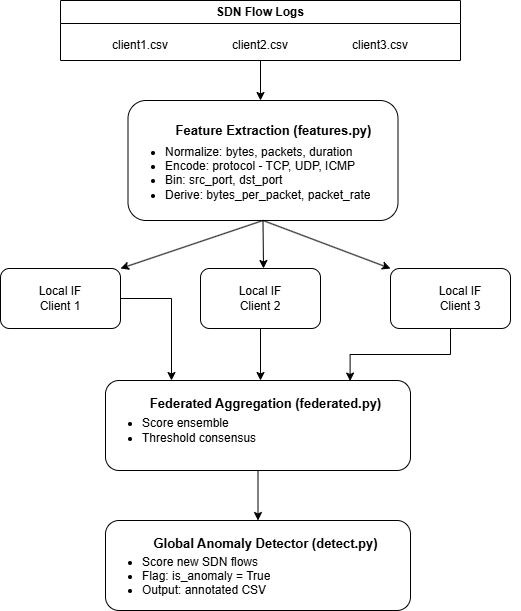

The diagram above was exported from draw.io. Its source (the exported page's mxGraphModel, read from the mxfile embedded in the PNG):
<mxGraphModel dx="1414" dy="842" grid="1" gridSize="10" guides="1" tooltips="1" connect="1" arrows="1" fold="1" page="1" pageScale="1" pageWidth="850" pageHeight="1100" math="0" shadow="0">
  <root>
    <mxCell id="0" />
    <mxCell id="1" parent="0" />
    <mxCell id="YDTIkUl-6pgufYU2Ai6U-1" parent="1" style="swimlane;whiteSpace=wrap;html=1;" value="SDN Flow Logs" vertex="1">
      <mxGeometry height="60" width="400" x="230" y="90" as="geometry" />
    </mxCell>
    <mxCell id="YDTIkUl-6pgufYU2Ai6U-2" parent="YDTIkUl-6pgufYU2Ai6U-1" style="text;html=1;whiteSpace=wrap;strokeColor=none;fillColor=none;align=center;verticalAlign=middle;rounded=0;" value="client1.csv" vertex="1">
      <mxGeometry height="30" width="60" x="50" y="30" as="geometry" />
    </mxCell>
    <mxCell id="YDTIkUl-6pgufYU2Ai6U-33" edge="1" parent="YDTIkUl-6pgufYU2Ai6U-1" source="YDTIkUl-6pgufYU2Ai6U-3" style="edgeStyle=orthogonalEdgeStyle;rounded=0;orthogonalLoop=1;jettySize=auto;html=1;exitX=0.5;exitY=1;exitDx=0;exitDy=0;">
      <mxGeometry relative="1" as="geometry">
        <mxPoint x="200" y="100" as="targetPoint" />
      </mxGeometry>
    </mxCell>
    <mxCell id="YDTIkUl-6pgufYU2Ai6U-3" parent="YDTIkUl-6pgufYU2Ai6U-1" style="text;html=1;whiteSpace=wrap;strokeColor=none;fillColor=none;align=center;verticalAlign=middle;rounded=0;" value="client2.csv" vertex="1">
      <mxGeometry height="30" width="60" x="170" y="30" as="geometry" />
    </mxCell>
    <mxCell id="YDTIkUl-6pgufYU2Ai6U-4" parent="YDTIkUl-6pgufYU2Ai6U-1" style="text;html=1;whiteSpace=wrap;strokeColor=none;fillColor=none;align=center;verticalAlign=middle;rounded=0;" value="client3.csv" vertex="1">
      <mxGeometry height="30" width="60" x="290" y="30" as="geometry" />
    </mxCell>
    <mxCell id="YDTIkUl-6pgufYU2Ai6U-8" connectable="0" parent="1" style="group" value="" vertex="1">
      <mxGeometry height="120" width="275" x="292.5" y="190" as="geometry" />
    </mxCell>
    <mxCell id="YDTIkUl-6pgufYU2Ai6U-5" parent="YDTIkUl-6pgufYU2Ai6U-8" style="rounded=1;whiteSpace=wrap;html=1;" value="" vertex="1">
      <mxGeometry height="120" width="270" x="5" as="geometry" />
    </mxCell>
    <mxCell id="YDTIkUl-6pgufYU2Ai6U-6" parent="YDTIkUl-6pgufYU2Ai6U-8" style="text;strokeColor=none;fillColor=none;html=1;fontSize=13;fontStyle=1;verticalAlign=middle;align=center;autosizeText=1;" value="Feature Extraction (features.py)" vertex="1">
      <mxGeometry height="40" width="200" x="50" y="10" as="geometry" />
    </mxCell>
    <mxCell id="YDTIkUl-6pgufYU2Ai6U-7" parent="YDTIkUl-6pgufYU2Ai6U-8" style="text;strokeColor=none;fillColor=none;html=1;whiteSpace=wrap;verticalAlign=middle;overflow=hidden;" value="&lt;ul&gt;&lt;li&gt;Normalize: bytes, packets, duration&lt;/li&gt;&lt;li&gt;Encode: protocol - TCP, UDP, ICMP&lt;/li&gt;&lt;li&gt;Bin: src_port, dst_port&lt;/li&gt;&lt;li&gt;Derive: bytes_per_packet, packet_rate&lt;/li&gt;&lt;/ul&gt;" vertex="1">
      <mxGeometry height="80" width="270" y="30" as="geometry" />
    </mxCell>
    <mxCell id="YDTIkUl-6pgufYU2Ai6U-22" connectable="0" parent="1" style="group" value="" vertex="1">
      <mxGeometry height="60" width="520" x="170" y="358" as="geometry" />
    </mxCell>
    <mxCell id="YDTIkUl-6pgufYU2Ai6U-11" connectable="0" parent="YDTIkUl-6pgufYU2Ai6U-22" style="group" value="" vertex="1">
      <mxGeometry height="60" width="120" as="geometry" />
    </mxCell>
    <mxCell id="YDTIkUl-6pgufYU2Ai6U-9" parent="YDTIkUl-6pgufYU2Ai6U-11" style="rounded=1;whiteSpace=wrap;html=1;" value="" vertex="1">
      <mxGeometry height="60" width="120" as="geometry" />
    </mxCell>
    <mxCell id="YDTIkUl-6pgufYU2Ai6U-10" parent="YDTIkUl-6pgufYU2Ai6U-11" style="text;html=1;whiteSpace=wrap;strokeColor=none;fillColor=none;align=center;verticalAlign=middle;rounded=0;" value="Local IF&lt;div&gt;Client 1&lt;/div&gt;" vertex="1">
      <mxGeometry height="30" width="60" x="30" y="15" as="geometry" />
    </mxCell>
    <mxCell id="YDTIkUl-6pgufYU2Ai6U-14" connectable="0" parent="YDTIkUl-6pgufYU2Ai6U-22" style="group" value="" vertex="1">
      <mxGeometry height="60" width="120" x="200" as="geometry" />
    </mxCell>
    <mxCell id="YDTIkUl-6pgufYU2Ai6U-43" edge="1" parent="YDTIkUl-6pgufYU2Ai6U-14" source="YDTIkUl-6pgufYU2Ai6U-15" style="edgeStyle=orthogonalEdgeStyle;rounded=0;orthogonalLoop=1;jettySize=auto;html=1;startSize=6;">
      <mxGeometry relative="1" as="geometry">
        <mxPoint x="60" y="112" as="targetPoint" />
      </mxGeometry>
    </mxCell>
    <mxCell id="YDTIkUl-6pgufYU2Ai6U-15" parent="YDTIkUl-6pgufYU2Ai6U-14" style="rounded=1;whiteSpace=wrap;html=1;" value="" vertex="1">
      <mxGeometry height="60" width="120" as="geometry" />
    </mxCell>
    <mxCell id="YDTIkUl-6pgufYU2Ai6U-16" parent="YDTIkUl-6pgufYU2Ai6U-14" style="text;html=1;whiteSpace=wrap;strokeColor=none;fillColor=none;align=center;verticalAlign=middle;rounded=0;" value="Local IF&lt;div&gt;Client 2&lt;/div&gt;" vertex="1">
      <mxGeometry height="30" width="60" x="30" y="15" as="geometry" />
    </mxCell>
    <mxCell id="YDTIkUl-6pgufYU2Ai6U-17" connectable="0" parent="YDTIkUl-6pgufYU2Ai6U-22" style="group" value="" vertex="1">
      <mxGeometry height="60" width="120" x="400" as="geometry" />
    </mxCell>
    <mxCell id="YDTIkUl-6pgufYU2Ai6U-18" parent="YDTIkUl-6pgufYU2Ai6U-17" style="rounded=1;whiteSpace=wrap;html=1;" value="" vertex="1">
      <mxGeometry height="60" width="120" x="-10" as="geometry" />
    </mxCell>
    <mxCell id="YDTIkUl-6pgufYU2Ai6U-19" parent="YDTIkUl-6pgufYU2Ai6U-17" style="text;html=1;whiteSpace=wrap;strokeColor=none;fillColor=none;align=center;verticalAlign=middle;rounded=0;" value="Local IF&lt;div&gt;Client 3&lt;/div&gt;" vertex="1">
      <mxGeometry height="30" width="60" x="30" y="15" as="geometry" />
    </mxCell>
    <mxCell id="YDTIkUl-6pgufYU2Ai6U-24" connectable="0" parent="1" style="group" value="" vertex="1">
      <mxGeometry height="90" width="320" x="270" y="470" as="geometry" />
    </mxCell>
    <mxCell id="YDTIkUl-6pgufYU2Ai6U-25" parent="YDTIkUl-6pgufYU2Ai6U-24" style="rounded=1;whiteSpace=wrap;html=1;" value="" vertex="1">
      <mxGeometry height="90" width="305" x="5" as="geometry" />
    </mxCell>
    <mxCell id="YDTIkUl-6pgufYU2Ai6U-26" parent="YDTIkUl-6pgufYU2Ai6U-24" style="text;strokeColor=none;fillColor=none;html=1;fontSize=13;fontStyle=1;verticalAlign=middle;align=center;autosizeText=1;" value="Federated Aggregation (federated.py)" vertex="1">
      <mxGeometry height="30" width="230" x="50" y="7.5" as="geometry" />
    </mxCell>
    <mxCell id="YDTIkUl-6pgufYU2Ai6U-27" parent="YDTIkUl-6pgufYU2Ai6U-24" style="text;strokeColor=none;fillColor=none;html=1;whiteSpace=wrap;verticalAlign=middle;overflow=hidden;" value="&lt;ul&gt;&lt;li&gt;Score ensemble&lt;/li&gt;&lt;li&gt;&lt;span style=&quot;background-color: transparent; color: light-dark(rgb(0, 0, 0), rgb(255, 255, 255));&quot;&gt;Threshold consensus&lt;/span&gt;&lt;/li&gt;&lt;/ul&gt;" vertex="1">
      <mxGeometry height="60" width="270" y="20" as="geometry" />
    </mxCell>
    <mxCell id="YDTIkUl-6pgufYU2Ai6U-29" connectable="0" parent="1" style="group" value="" vertex="1">
      <mxGeometry height="90" width="320" x="270" y="610" as="geometry" />
    </mxCell>
    <mxCell id="YDTIkUl-6pgufYU2Ai6U-30" parent="YDTIkUl-6pgufYU2Ai6U-29" style="rounded=1;whiteSpace=wrap;html=1;" value="" vertex="1">
      <mxGeometry height="90" width="305" x="5" as="geometry" />
    </mxCell>
    <mxCell id="YDTIkUl-6pgufYU2Ai6U-31" parent="YDTIkUl-6pgufYU2Ai6U-29" style="text;strokeColor=none;fillColor=none;html=1;fontSize=13;fontStyle=1;verticalAlign=middle;align=center;autosizeText=1;" value="Global Anomaly Detector (detect.py)" vertex="1">
      <mxGeometry height="30" width="230" x="50" y="7.5" as="geometry" />
    </mxCell>
    <mxCell id="YDTIkUl-6pgufYU2Ai6U-32" parent="YDTIkUl-6pgufYU2Ai6U-29" style="text;strokeColor=none;fillColor=none;html=1;whiteSpace=wrap;verticalAlign=middle;overflow=hidden;" value="&lt;ul&gt;&lt;li&gt;Score new SDN flows&lt;/li&gt;&lt;li&gt;Flag: is_anomaly = True&lt;/li&gt;&lt;li&gt;Output: annotated CSV&lt;/li&gt;&lt;/ul&gt;" vertex="1">
      <mxGeometry height="60" width="270" y="20" as="geometry" />
    </mxCell>
    <mxCell id="YDTIkUl-6pgufYU2Ai6U-36" edge="1" parent="1" source="YDTIkUl-6pgufYU2Ai6U-5" style="endArrow=classic;html=1;rounded=0;exitX=0.5;exitY=1;exitDx=0;exitDy=0;" value="">
      <mxGeometry height="50" relative="1" width="50" as="geometry">
        <mxPoint x="420" y="460" as="sourcePoint" />
        <mxPoint x="433" y="358" as="targetPoint" />
      </mxGeometry>
    </mxCell>
    <mxCell id="YDTIkUl-6pgufYU2Ai6U-37" edge="1" parent="1" source="YDTIkUl-6pgufYU2Ai6U-5" style="endArrow=classic;html=1;rounded=0;exitX=0.5;exitY=1;exitDx=0;exitDy=0;entryX=1;entryY=0;entryDx=0;entryDy=0;" target="YDTIkUl-6pgufYU2Ai6U-9" value="">
      <mxGeometry height="50" relative="1" width="50" as="geometry">
        <mxPoint x="420" y="460" as="sourcePoint" />
        <mxPoint x="470" y="410" as="targetPoint" />
      </mxGeometry>
    </mxCell>
    <mxCell id="YDTIkUl-6pgufYU2Ai6U-38" edge="1" parent="1" source="YDTIkUl-6pgufYU2Ai6U-5" style="endArrow=classic;html=1;rounded=0;exitX=0.5;exitY=1;exitDx=0;exitDy=0;entryX=0;entryY=0;entryDx=0;entryDy=0;" target="YDTIkUl-6pgufYU2Ai6U-18" value="">
      <mxGeometry height="50" relative="1" width="50" as="geometry">
        <mxPoint x="440" y="320" as="sourcePoint" />
        <mxPoint x="570" y="360" as="targetPoint" />
      </mxGeometry>
    </mxCell>
    <mxCell id="YDTIkUl-6pgufYU2Ai6U-44" edge="1" parent="1" source="YDTIkUl-6pgufYU2Ai6U-18" style="edgeStyle=orthogonalEdgeStyle;rounded=0;orthogonalLoop=1;jettySize=auto;html=1;entryX=0.802;entryY=0.006;entryDx=0;entryDy=0;entryPerimeter=0;" target="YDTIkUl-6pgufYU2Ai6U-25">
      <mxGeometry relative="1" as="geometry" />
    </mxCell>
    <mxCell id="YDTIkUl-6pgufYU2Ai6U-45" edge="1" parent="1" source="YDTIkUl-6pgufYU2Ai6U-9" style="edgeStyle=orthogonalEdgeStyle;rounded=0;orthogonalLoop=1;jettySize=auto;html=1;">
      <mxGeometry relative="1" as="geometry">
        <mxPoint x="341" y="470" as="targetPoint" />
      </mxGeometry>
    </mxCell>
    <mxCell id="YDTIkUl-6pgufYU2Ai6U-46" edge="1" parent="1" source="YDTIkUl-6pgufYU2Ai6U-25" style="endArrow=classic;html=1;rounded=0;exitX=0.5;exitY=1;exitDx=0;exitDy=0;entryX=0.5;entryY=0;entryDx=0;entryDy=0;" target="YDTIkUl-6pgufYU2Ai6U-30" value="">
      <mxGeometry height="50" relative="1" width="50" as="geometry">
        <mxPoint x="580" y="590" as="sourcePoint" />
        <mxPoint x="630" y="540" as="targetPoint" />
      </mxGeometry>
    </mxCell>
  </root>
</mxGraphModel>